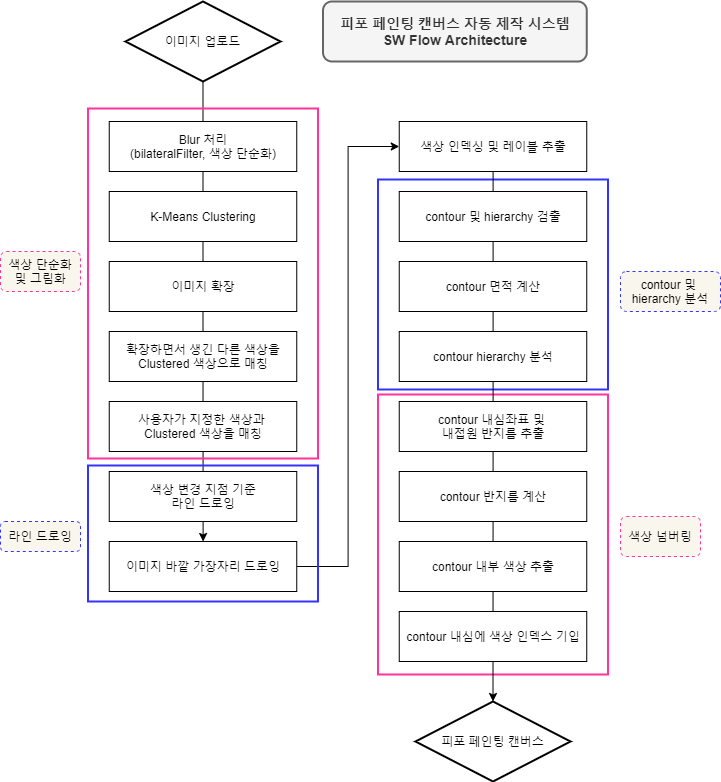

The diagram above was exported from draw.io. Its source (the exported page's mxGraphModel, read from the mxfile embedded in the PNG):
<mxGraphModel dx="1038" dy="548" grid="1" gridSize="10" guides="1" tooltips="1" connect="1" arrows="1" fold="1" page="1" pageScale="1" pageWidth="827" pageHeight="1169" math="0" shadow="0">
  <root>
    <mxCell id="0" />
    <mxCell id="1" parent="0" />
    <mxCell id="Pv6FBJG4VvQX-5gYnXxs-1" value="" style="rounded=0;whiteSpace=wrap;html=1;shadow=0;glass=0;sketch=0;strokeWidth=2;fillColor=none;strokeColor=#FF3399;" vertex="1" parent="1">
      <mxGeometry x="427.5" y="413" width="230" height="280" as="geometry" />
    </mxCell>
    <mxCell id="SL_AOEt8_zXrCVgi8b-y-28" value="" style="rounded=0;whiteSpace=wrap;html=1;shadow=0;glass=0;sketch=0;strokeWidth=2;fillColor=none;strokeColor=#3333FF;" parent="1" vertex="1">
      <mxGeometry x="427.5" y="198" width="230" height="210" as="geometry" />
    </mxCell>
    <mxCell id="SL_AOEt8_zXrCVgi8b-y-23" value="" style="edgeStyle=orthogonalEdgeStyle;rounded=0;orthogonalLoop=1;jettySize=auto;html=1;" parent="1" source="SL_AOEt8_zXrCVgi8b-y-2" target="SL_AOEt8_zXrCVgi8b-y-8" edge="1">
      <mxGeometry relative="1" as="geometry" />
    </mxCell>
    <mxCell id="SL_AOEt8_zXrCVgi8b-y-2" value="이미지 업로드" style="rhombus;whiteSpace=wrap;html=1;strokeWidth=2;" parent="1" vertex="1">
      <mxGeometry x="175" y="20" width="155" height="80" as="geometry" />
    </mxCell>
    <mxCell id="SL_AOEt8_zXrCVgi8b-y-3" value="K-Means Clustering" style="rounded=0;whiteSpace=wrap;html=1;" parent="1" vertex="1">
      <mxGeometry x="158.75" y="210" width="187.5" height="50" as="geometry" />
    </mxCell>
    <mxCell id="SL_AOEt8_zXrCVgi8b-y-4" value="이미지 확장" style="rounded=0;whiteSpace=wrap;html=1;" parent="1" vertex="1">
      <mxGeometry x="158.75" y="280" width="187.5" height="50" as="geometry" />
    </mxCell>
    <mxCell id="SL_AOEt8_zXrCVgi8b-y-5" value="확장하면서 생긴 다른 색상을 Clustered 색상으로 매칭" style="rounded=0;whiteSpace=wrap;html=1;" parent="1" vertex="1">
      <mxGeometry x="158.75" y="350" width="187.5" height="50" as="geometry" />
    </mxCell>
    <mxCell id="SL_AOEt8_zXrCVgi8b-y-6" value="사용자가 지정한 색상과 &lt;br&gt;Clustered 색상을 매칭" style="rounded=0;whiteSpace=wrap;html=1;" parent="1" vertex="1">
      <mxGeometry x="158.75" y="420" width="187.5" height="50" as="geometry" />
    </mxCell>
    <mxCell id="SL_AOEt8_zXrCVgi8b-y-7" value="색상 변경 지점 기준&lt;br&gt;라인 드로잉" style="rounded=0;whiteSpace=wrap;html=1;" parent="1" vertex="1">
      <mxGeometry x="158.75" y="490" width="187.5" height="50" as="geometry" />
    </mxCell>
    <mxCell id="SL_AOEt8_zXrCVgi8b-y-25" value="" style="edgeStyle=orthogonalEdgeStyle;rounded=0;orthogonalLoop=1;jettySize=auto;html=1;entryX=0;entryY=0.5;entryDx=0;entryDy=0;" parent="1" source="SL_AOEt8_zXrCVgi8b-y-8" target="SL_AOEt8_zXrCVgi8b-y-9" edge="1">
      <mxGeometry relative="1" as="geometry" />
    </mxCell>
    <mxCell id="SL_AOEt8_zXrCVgi8b-y-8" value="이미지 바깥 가장자리 드로잉" style="rounded=0;whiteSpace=wrap;html=1;" parent="1" vertex="1">
      <mxGeometry x="158.75" y="560" width="187.5" height="50" as="geometry" />
    </mxCell>
    <mxCell id="SL_AOEt8_zXrCVgi8b-y-24" value="" style="edgeStyle=orthogonalEdgeStyle;rounded=0;orthogonalLoop=1;jettySize=auto;html=1;entryX=0.5;entryY=0;entryDx=0;entryDy=0;" parent="1" source="SL_AOEt8_zXrCVgi8b-y-9" target="SL_AOEt8_zXrCVgi8b-y-19" edge="1">
      <mxGeometry relative="1" as="geometry" />
    </mxCell>
    <mxCell id="SL_AOEt8_zXrCVgi8b-y-9" value="색상 인덱싱 및 레이블 추출" style="rounded=0;whiteSpace=wrap;html=1;" parent="1" vertex="1">
      <mxGeometry x="448.75" y="140" width="187.5" height="50" as="geometry" />
    </mxCell>
    <mxCell id="SL_AOEt8_zXrCVgi8b-y-10" value="contour 및 hierarchy 검출" style="rounded=0;whiteSpace=wrap;html=1;" parent="1" vertex="1">
      <mxGeometry x="448.75" y="210" width="187.5" height="50" as="geometry" />
    </mxCell>
    <mxCell id="SL_AOEt8_zXrCVgi8b-y-11" value="contour 면적 계산" style="rounded=0;whiteSpace=wrap;html=1;" parent="1" vertex="1">
      <mxGeometry x="448.75" y="280" width="187.5" height="50" as="geometry" />
    </mxCell>
    <mxCell id="SL_AOEt8_zXrCVgi8b-y-12" value="contour hierarchy 분석" style="rounded=0;whiteSpace=wrap;html=1;" parent="1" vertex="1">
      <mxGeometry x="448.75" y="350" width="187.5" height="50" as="geometry" />
    </mxCell>
    <mxCell id="SL_AOEt8_zXrCVgi8b-y-13" value="contour 내심좌표 및 &lt;br&gt;내접원 반지름 추출" style="rounded=0;whiteSpace=wrap;html=1;" parent="1" vertex="1">
      <mxGeometry x="448.75" y="420" width="187.5" height="50" as="geometry" />
    </mxCell>
    <mxCell id="SL_AOEt8_zXrCVgi8b-y-16" value="contour 반지름 계산" style="rounded=0;whiteSpace=wrap;html=1;" parent="1" vertex="1">
      <mxGeometry x="448.75" y="490" width="187.5" height="50" as="geometry" />
    </mxCell>
    <mxCell id="SL_AOEt8_zXrCVgi8b-y-17" value="contour 내부 색상 추출" style="rounded=0;whiteSpace=wrap;html=1;" parent="1" vertex="1">
      <mxGeometry x="448.75" y="560" width="187.5" height="50" as="geometry" />
    </mxCell>
    <mxCell id="SL_AOEt8_zXrCVgi8b-y-18" value="contour 내심에 색상 인덱스 기입" style="rounded=0;whiteSpace=wrap;html=1;" parent="1" vertex="1">
      <mxGeometry x="448.75" y="630" width="187.5" height="50" as="geometry" />
    </mxCell>
    <mxCell id="SL_AOEt8_zXrCVgi8b-y-19" value="피포 페인팅 캔버스" style="rhombus;whiteSpace=wrap;html=1;strokeWidth=2;" parent="1" vertex="1">
      <mxGeometry x="465" y="720" width="155" height="80" as="geometry" />
    </mxCell>
    <mxCell id="SL_AOEt8_zXrCVgi8b-y-20" value="&lt;font style=&quot;font-size: 14px&quot;&gt;&lt;b&gt;피포 페인팅 캔버스 자동 제작 시스템&lt;br&gt;SW Flow Architecture&lt;/b&gt;&lt;/font&gt;" style="text;html=1;fillColor=#f5f5f5;align=center;verticalAlign=middle;whiteSpace=wrap;rounded=1;glass=0;sketch=0;shadow=0;strokeColor=#666666;strokeWidth=2;fontColor=#333333;" parent="1" vertex="1">
      <mxGeometry x="372.5" y="20" width="263.75" height="60" as="geometry" />
    </mxCell>
    <mxCell id="SL_AOEt8_zXrCVgi8b-y-1" value="Blur 처리&lt;br&gt;(bilateralFilter, 색상 단순화)" style="rounded=0;whiteSpace=wrap;html=1;" parent="1" vertex="1">
      <mxGeometry x="158.75" y="140" width="187.5" height="50" as="geometry" />
    </mxCell>
    <mxCell id="SL_AOEt8_zXrCVgi8b-y-26" value="" style="rounded=0;whiteSpace=wrap;html=1;shadow=0;glass=0;sketch=0;strokeWidth=2;fillColor=none;strokeColor=#FF3399;" parent="1" vertex="1">
      <mxGeometry x="137.5" y="127" width="230" height="350" as="geometry" />
    </mxCell>
    <mxCell id="SL_AOEt8_zXrCVgi8b-y-27" value="" style="rounded=0;whiteSpace=wrap;html=1;shadow=0;glass=0;sketch=0;strokeWidth=2;fillColor=none;strokeColor=#3333FF;" parent="1" vertex="1">
      <mxGeometry x="137.5" y="484" width="230" height="136" as="geometry" />
    </mxCell>
    <mxCell id="Pv6FBJG4VvQX-5gYnXxs-2" value="색상 단순화 및 그림화" style="text;html=1;fillColor=#f9f7ed;align=center;verticalAlign=middle;whiteSpace=wrap;rounded=1;dashed=1;strokeColor=#FF3399;" vertex="1" parent="1">
      <mxGeometry x="50" y="270" width="80" height="40" as="geometry" />
    </mxCell>
    <mxCell id="Pv6FBJG4VvQX-5gYnXxs-3" value="라인 드로잉" style="text;html=1;fillColor=#f9f7ed;align=center;verticalAlign=middle;whiteSpace=wrap;rounded=1;dashed=1;strokeColor=#3333FF;" vertex="1" parent="1">
      <mxGeometry x="50" y="540" width="80" height="30" as="geometry" />
    </mxCell>
    <mxCell id="Pv6FBJG4VvQX-5gYnXxs-4" value="contour 및 &lt;br&gt;hierarchy 분석" style="text;html=1;fillColor=#f9f7ed;align=center;verticalAlign=middle;whiteSpace=wrap;rounded=1;dashed=1;strokeColor=#3333FF;" vertex="1" parent="1">
      <mxGeometry x="670" y="290" width="100" height="40" as="geometry" />
    </mxCell>
    <mxCell id="Pv6FBJG4VvQX-5gYnXxs-5" value="색상 넘버링" style="text;html=1;fillColor=#f9f7ed;align=center;verticalAlign=middle;whiteSpace=wrap;rounded=1;dashed=1;strokeColor=#FF3399;" vertex="1" parent="1">
      <mxGeometry x="670" y="535" width="80" height="40" as="geometry" />
    </mxCell>
  </root>
</mxGraphModel>